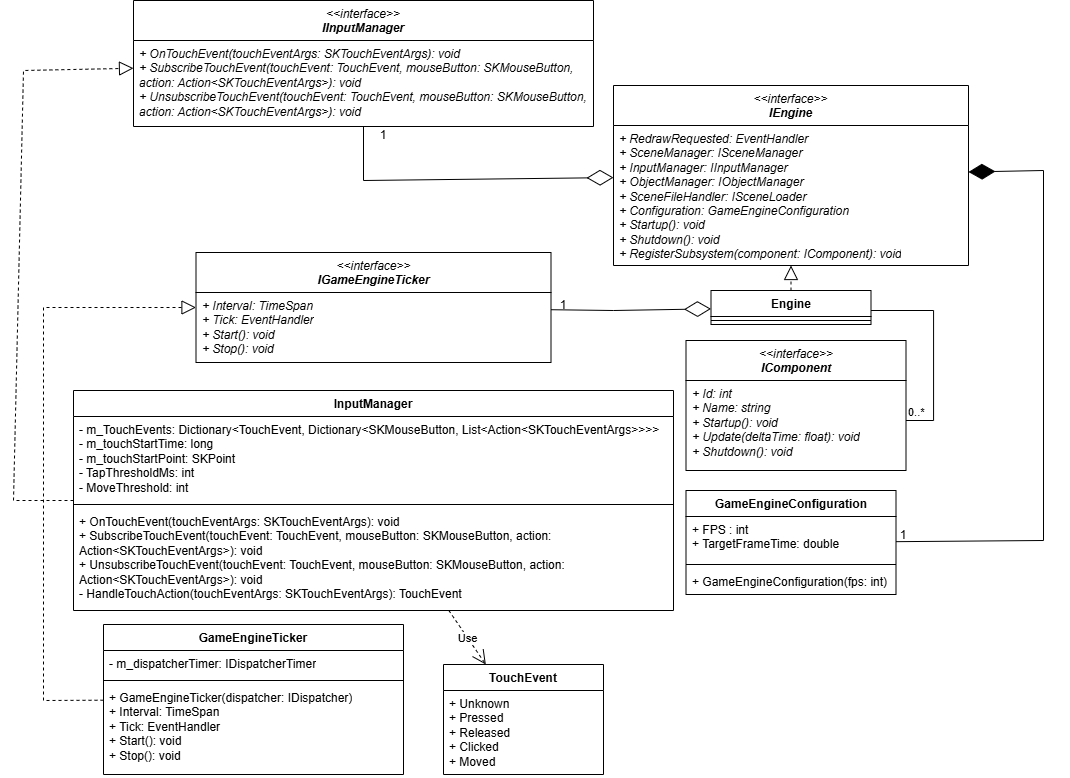

The diagram above was exported from draw.io. Its source (the exported page's mxGraphModel, read from the mxfile embedded in the PNG):
<mxGraphModel dx="3063" dy="1852" grid="1" gridSize="10" guides="1" tooltips="1" connect="1" arrows="1" fold="1" page="1" pageScale="1" pageWidth="850" pageHeight="1100" math="0" shadow="0">
  <root>
    <mxCell id="0" />
    <mxCell id="1" parent="0" />
    <mxCell id="2" parent="1" style="swimlane;fontStyle=1;align=center;verticalAlign=top;childLayout=stackLayout;horizontal=1;startSize=26;horizontalStack=0;resizeParent=1;resizeParentMax=0;resizeLast=0;collapsible=1;marginBottom=0;whiteSpace=wrap;html=1;" value="Engine" vertex="1">
      <mxGeometry height="34" width="160" x="-172.5" y="820" as="geometry" />
    </mxCell>
    <mxCell id="3" parent="2" style="line;strokeWidth=1;fillColor=none;align=left;verticalAlign=middle;spacingTop=-1;spacingLeft=3;spacingRight=3;rotatable=0;labelPosition=right;points=[];portConstraint=eastwest;strokeColor=inherit;" value="" vertex="1">
      <mxGeometry height="8" width="160" y="26" as="geometry" />
    </mxCell>
    <mxCell id="4" parent="1" style="swimlane;fontStyle=1;align=center;verticalAlign=top;childLayout=stackLayout;horizontal=1;startSize=26;horizontalStack=0;resizeParent=1;resizeParentMax=0;resizeLast=0;collapsible=1;marginBottom=0;whiteSpace=wrap;html=1;" value="GameEngineConfiguration" vertex="1">
      <mxGeometry height="104" width="210" x="-197.5" y="1020" as="geometry" />
    </mxCell>
    <mxCell id="5" parent="4" style="text;strokeColor=none;fillColor=none;align=left;verticalAlign=top;spacingLeft=4;spacingRight=4;overflow=hidden;rotatable=0;points=[[0,0.5],[1,0.5]];portConstraint=eastwest;whiteSpace=wrap;html=1;" value="&lt;div&gt;+ FPS : int&lt;/div&gt;+ TargetFrameTime: double" vertex="1">
      <mxGeometry height="44" width="210" y="26" as="geometry" />
    </mxCell>
    <mxCell id="6" parent="4" style="line;strokeWidth=1;fillColor=none;align=left;verticalAlign=middle;spacingTop=-1;spacingLeft=3;spacingRight=3;rotatable=0;labelPosition=right;points=[];portConstraint=eastwest;strokeColor=inherit;" value="" vertex="1">
      <mxGeometry height="8" width="210" y="70" as="geometry" />
    </mxCell>
    <mxCell id="7" parent="4" style="text;strokeColor=none;fillColor=none;align=left;verticalAlign=top;spacingLeft=4;spacingRight=4;overflow=hidden;rotatable=0;points=[[0,0.5],[1,0.5]];portConstraint=eastwest;whiteSpace=wrap;html=1;" value="+ GameEngineConfiguration(fps: int)" vertex="1">
      <mxGeometry height="26" width="210" y="78" as="geometry" />
    </mxCell>
    <mxCell id="8" parent="1" style="swimlane;fontStyle=1;align=center;verticalAlign=top;childLayout=stackLayout;horizontal=1;startSize=26;horizontalStack=0;resizeParent=1;resizeParentMax=0;resizeLast=0;collapsible=1;marginBottom=0;whiteSpace=wrap;html=1;" value="GameEngineTicker" vertex="1">
      <mxGeometry height="150" width="300" x="-780" y="1154" as="geometry" />
    </mxCell>
    <mxCell id="9" parent="8" style="text;strokeColor=none;fillColor=none;align=left;verticalAlign=top;spacingLeft=4;spacingRight=4;overflow=hidden;rotatable=0;points=[[0,0.5],[1,0.5]];portConstraint=eastwest;whiteSpace=wrap;html=1;" value="- m_dispatcherTimer: IDispatcherTimer" vertex="1">
      <mxGeometry height="26" width="300" y="26" as="geometry" />
    </mxCell>
    <mxCell id="10" parent="8" style="line;strokeWidth=1;fillColor=none;align=left;verticalAlign=middle;spacingTop=-1;spacingLeft=3;spacingRight=3;rotatable=0;labelPosition=right;points=[];portConstraint=eastwest;strokeColor=inherit;" value="" vertex="1">
      <mxGeometry height="8" width="300" y="52" as="geometry" />
    </mxCell>
    <mxCell id="11" parent="8" style="text;strokeColor=none;fillColor=none;align=left;verticalAlign=top;spacingLeft=4;spacingRight=4;overflow=hidden;rotatable=0;points=[[0,0.5],[1,0.5]];portConstraint=eastwest;whiteSpace=wrap;html=1;" value="+ GameEngineTicker(dispatcher: IDispatcher)&lt;div&gt;+ Interval:&amp;nbsp;TimeSpan&lt;div&gt;+ Tick: EventHandler&lt;/div&gt;&lt;div&gt;+&amp;nbsp;&lt;span style=&quot;background-color: transparent;&quot;&gt;Start(&lt;/span&gt;&lt;span style=&quot;background-color: transparent; color: light-dark(rgb(0, 0, 0), rgb(255, 255, 255));&quot;&gt;&lt;span style=&quot;background-color: transparent;&quot;&gt;): void&lt;/span&gt;&lt;/span&gt;&lt;/div&gt;&lt;div&gt;&lt;span style=&quot;background-color: transparent; color: light-dark(rgb(0, 0, 0), rgb(255, 255, 255));&quot;&gt;&lt;span style=&quot;background-color: transparent;&quot;&gt;+ Stop(): void&lt;/span&gt;&lt;/span&gt;&lt;/div&gt;&lt;/div&gt;" vertex="1">
      <mxGeometry height="90" width="300" y="60" as="geometry" />
    </mxCell>
    <mxCell id="12" parent="1" style="swimlane;fontStyle=1;align=center;verticalAlign=top;childLayout=stackLayout;horizontal=1;startSize=26;horizontalStack=0;resizeParent=1;resizeParentMax=0;resizeLast=0;collapsible=1;marginBottom=0;whiteSpace=wrap;html=1;" value="InputManager" vertex="1">
      <mxGeometry height="220" width="600" x="-810" y="920" as="geometry" />
    </mxCell>
    <mxCell id="13" parent="12" style="text;strokeColor=none;fillColor=none;align=left;verticalAlign=top;spacingLeft=4;spacingRight=4;overflow=hidden;rotatable=0;points=[[0,0.5],[1,0.5]];portConstraint=eastwest;whiteSpace=wrap;html=1;" value="- m_TouchEvents: Dictionary&amp;lt;TouchEvent, Dictionary&amp;lt;SKMouseButton, List&amp;lt;Action&amp;lt;SKTouchEventArgs&amp;gt;&amp;gt;&amp;gt;&amp;gt;&lt;div&gt;-&amp;nbsp;m_touchStartTime: long&lt;/div&gt;&lt;div&gt;-&amp;nbsp;m_touchStartPoint: SKPoint&lt;/div&gt;&lt;div&gt;-&amp;nbsp;TapThresholdMs: int&lt;/div&gt;&lt;div&gt;-&amp;nbsp;MoveThreshold: int&lt;/div&gt;" vertex="1">
      <mxGeometry height="84" width="600" y="26" as="geometry" />
    </mxCell>
    <mxCell id="14" parent="12" style="line;strokeWidth=1;fillColor=none;align=left;verticalAlign=middle;spacingTop=-1;spacingLeft=3;spacingRight=3;rotatable=0;labelPosition=right;points=[];portConstraint=eastwest;strokeColor=inherit;" value="" vertex="1">
      <mxGeometry height="8" width="600" y="110" as="geometry" />
    </mxCell>
    <mxCell id="15" parent="12" style="text;strokeColor=none;fillColor=none;align=left;verticalAlign=top;spacingLeft=4;spacingRight=4;overflow=hidden;rotatable=0;points=[[0,0.5],[1,0.5]];portConstraint=eastwest;whiteSpace=wrap;html=1;" value="&lt;div&gt;+ OnTouchEvent(touchEventArgs: SKTouchEventArgs): void&lt;div&gt;+&amp;nbsp;SubscribeTouchEvent(touchEvent: TouchEvent, mouseButton: SKMouseButton, action: Action&amp;lt;SKTouchEventArgs&amp;gt;): void&lt;/div&gt;&lt;div&gt;+ Uns&lt;span style=&quot;background-color: transparent; color: light-dark(rgb(0, 0, 0), rgb(255, 255, 255));&quot;&gt;ubscribeTouchEvent(touchEvent: TouchEvent, mouseButton: SKMouseButton, action: Action&amp;lt;SKTouchEventArgs&amp;gt;): void&lt;/span&gt;&lt;/div&gt;&lt;/div&gt;- HandleTouchAction(touchEventArgs: SKTouchEventArgs): TouchEvent" vertex="1">
      <mxGeometry height="102" width="600" y="118" as="geometry" />
    </mxCell>
    <mxCell id="16" parent="1" style="swimlane;fontStyle=1;align=center;verticalAlign=top;childLayout=stackLayout;horizontal=1;startSize=26;horizontalStack=0;resizeParent=1;resizeParentMax=0;resizeLast=0;collapsible=1;marginBottom=0;whiteSpace=wrap;html=1;" value="TouchEvent" vertex="1">
      <mxGeometry height="110" width="160" x="-440" y="1194" as="geometry" />
    </mxCell>
    <mxCell id="17" parent="16" style="text;strokeColor=none;fillColor=none;align=left;verticalAlign=top;spacingLeft=4;spacingRight=4;overflow=hidden;rotatable=0;points=[[0,0.5],[1,0.5]];portConstraint=eastwest;whiteSpace=wrap;html=1;" value="+ Unknown&lt;div&gt;+ Pressed&lt;/div&gt;&lt;div&gt;+ Released&lt;/div&gt;&lt;div&gt;+ Clicked&lt;/div&gt;&lt;div&gt;+ Moved&lt;/div&gt;" vertex="1">
      <mxGeometry height="84" width="160" y="26" as="geometry" />
    </mxCell>
    <mxCell id="18" parent="1" style="swimlane;fontStyle=1;align=center;verticalAlign=top;childLayout=stackLayout;horizontal=1;startSize=40;horizontalStack=0;resizeParent=1;resizeParentMax=0;resizeLast=0;collapsible=1;marginBottom=0;whiteSpace=wrap;html=1;" value="&lt;div&gt;&lt;i style=&quot;font-weight: normal;&quot;&gt;&amp;lt;&amp;lt;interface&amp;gt;&amp;gt;&lt;/i&gt;&lt;/div&gt;&lt;i&gt;IComponent&lt;/i&gt;" vertex="1">
      <mxGeometry height="130" width="220" x="-197.5" y="870" as="geometry" />
    </mxCell>
    <mxCell id="19" parent="18" style="text;strokeColor=none;fillColor=none;align=left;verticalAlign=top;spacingLeft=4;spacingRight=4;overflow=hidden;rotatable=0;points=[[0,0.5],[1,0.5]];portConstraint=eastwest;whiteSpace=wrap;html=1;" value="&lt;i&gt;+ Id: int&lt;/i&gt;&lt;div&gt;&lt;i&gt;+&amp;nbsp;Name: string&lt;/i&gt;&lt;/div&gt;&lt;div&gt;&lt;i&gt;+&amp;nbsp;Startup(): void&lt;br&gt;&lt;/i&gt;&lt;div&gt;&lt;i&gt;+ Update(deltaTime: float): void&lt;/i&gt;&lt;/div&gt;&lt;div&gt;&lt;i&gt;+&amp;nbsp;Shutdown(): void&lt;/i&gt;&lt;/div&gt;&lt;/div&gt;" vertex="1">
      <mxGeometry height="90" width="220" y="40" as="geometry" />
    </mxCell>
    <mxCell id="20" parent="1" style="swimlane;fontStyle=1;align=center;verticalAlign=top;childLayout=stackLayout;horizontal=1;startSize=40;horizontalStack=0;resizeParent=1;resizeParentMax=0;resizeLast=0;collapsible=1;marginBottom=0;whiteSpace=wrap;html=1;" value="&lt;div&gt;&lt;span style=&quot;font-weight: normal;&quot;&gt;&lt;i&gt;&amp;lt;&amp;lt;interface&amp;gt;&amp;gt;&lt;/i&gt;&lt;/span&gt;&lt;/div&gt;&lt;i&gt;IInputManager&lt;/i&gt;" vertex="1">
      <mxGeometry height="126" width="460" x="-750" y="530" as="geometry" />
    </mxCell>
    <mxCell id="21" parent="20" style="text;strokeColor=none;fillColor=none;align=left;verticalAlign=top;spacingLeft=4;spacingRight=4;overflow=hidden;rotatable=0;points=[[0,0.5],[1,0.5]];portConstraint=eastwest;whiteSpace=wrap;html=1;" value="&lt;i&gt;+ OnTouchEvent(touchEventArgs: SKTouchEventArgs): void&lt;/i&gt;&lt;div&gt;&lt;i&gt;+&amp;nbsp;SubscribeTouchEvent(touchEvent: TouchEvent, mouseButton: SKMouseButton, action: Action&amp;lt;SKTouchEventArgs&amp;gt;): void&lt;/i&gt;&lt;/div&gt;&lt;div&gt;&lt;i&gt;+ Uns&lt;span style=&quot;background-color: transparent; color: light-dark(rgb(0, 0, 0), rgb(255, 255, 255));&quot;&gt;ubscribeTouchEvent(touchEvent: TouchEvent, mouseButton: SKMouseButton, action: Action&amp;lt;SKTouchEventArgs&amp;gt;): void&lt;/span&gt;&lt;/i&gt;&lt;/div&gt;" vertex="1">
      <mxGeometry height="86" width="460" y="40" as="geometry" />
    </mxCell>
    <mxCell id="22" edge="1" parent="1" source="12" style="endArrow=block;dashed=1;endFill=0;endSize=12;html=1;rounded=0;" target="20" value="">
      <mxGeometry relative="1" width="160" as="geometry">
        <Array as="points">
          <mxPoint x="-870" y="1030" />
          <mxPoint x="-860" y="600" />
        </Array>
        <mxPoint x="300" y="680" as="sourcePoint" />
        <mxPoint x="460" y="680" as="targetPoint" />
      </mxGeometry>
    </mxCell>
    <mxCell id="23" edge="1" parent="1" source="12" style="endArrow=open;endSize=12;dashed=1;html=1;rounded=0;" target="16" value="Use">
      <mxGeometry relative="1" width="160" as="geometry">
        <Array as="points" />
        <mxPoint x="100" y="860" as="sourcePoint" />
        <mxPoint x="260" y="860" as="targetPoint" />
      </mxGeometry>
    </mxCell>
    <mxCell id="24" parent="1" style="swimlane;fontStyle=1;align=center;verticalAlign=top;childLayout=stackLayout;horizontal=1;startSize=40;horizontalStack=0;resizeParent=1;resizeParentMax=0;resizeLast=0;collapsible=1;marginBottom=0;whiteSpace=wrap;html=1;" value="&lt;div&gt;&lt;span style=&quot;font-weight: normal;&quot;&gt;&lt;i&gt;&amp;lt;&amp;lt;interface&amp;gt;&amp;gt;&lt;/i&gt;&lt;/span&gt;&lt;/div&gt;&lt;i&gt;IGameEngineTicker&lt;/i&gt;" vertex="1">
      <mxGeometry height="110" width="355" x="-687.5" y="782" as="geometry" />
    </mxCell>
    <mxCell id="25" parent="24" style="text;strokeColor=none;fillColor=none;align=left;verticalAlign=top;spacingLeft=4;spacingRight=4;overflow=hidden;rotatable=0;points=[[0,0.5],[1,0.5]];portConstraint=eastwest;whiteSpace=wrap;html=1;" value="&lt;i&gt;+ Interval:&amp;nbsp;TimeSpan&lt;/i&gt;&lt;div&gt;&lt;i&gt;+ Tick: EventHandler&lt;/i&gt;&lt;/div&gt;&lt;div&gt;&lt;i&gt;+&amp;nbsp;&lt;span style=&quot;background-color: transparent;&quot;&gt;Start(&lt;/span&gt;&lt;span style=&quot;background-color: transparent; color: light-dark(rgb(0, 0, 0), rgb(255, 255, 255));&quot;&gt;&lt;span style=&quot;background-color: transparent;&quot;&gt;): void&lt;/span&gt;&lt;/span&gt;&lt;/i&gt;&lt;/div&gt;&lt;div&gt;&lt;span style=&quot;background-color: transparent; color: light-dark(rgb(0, 0, 0), rgb(255, 255, 255));&quot;&gt;&lt;span style=&quot;background-color: transparent;&quot;&gt;&lt;i&gt;+ Stop(): void&lt;/i&gt;&lt;/span&gt;&lt;/span&gt;&lt;/div&gt;" vertex="1">
      <mxGeometry height="70" width="355" y="40" as="geometry" />
    </mxCell>
    <mxCell id="26" parent="1" style="swimlane;fontStyle=1;align=center;verticalAlign=top;childLayout=stackLayout;horizontal=1;startSize=40;horizontalStack=0;resizeParent=1;resizeParentMax=0;resizeLast=0;collapsible=1;marginBottom=0;whiteSpace=wrap;html=1;" value="&lt;div&gt;&lt;span style=&quot;font-weight: normal;&quot;&gt;&lt;i&gt;&amp;lt;&amp;lt;interface&amp;gt;&amp;gt;&lt;/i&gt;&lt;/span&gt;&lt;/div&gt;&lt;i&gt;IEngine&lt;/i&gt;" vertex="1">
      <mxGeometry height="180" width="355" x="-270" y="615" as="geometry" />
    </mxCell>
    <mxCell id="27" parent="26" style="text;strokeColor=none;fillColor=none;align=left;verticalAlign=top;spacingLeft=4;spacingRight=4;overflow=hidden;rotatable=0;points=[[0,0.5],[1,0.5]];portConstraint=eastwest;whiteSpace=wrap;html=1;" value="&lt;i&gt;+ RedrawRequested:&amp;nbsp;EventHandler&lt;/i&gt;&lt;div&gt;&lt;i&gt;+ SceneManager: I&lt;/i&gt;&lt;span style=&quot;background-color: transparent;&quot;&gt;&lt;i&gt;SceneManager&lt;/i&gt;&lt;/span&gt;&lt;/div&gt;&lt;div&gt;&lt;span style=&quot;background-color: transparent;&quot;&gt;&lt;i&gt;+&amp;nbsp;&lt;/i&gt;&lt;/span&gt;&lt;span style=&quot;background-color: transparent;&quot;&gt;&lt;i&gt;InputManager: I&lt;/i&gt;&lt;/span&gt;&lt;span style=&quot;background-color: transparent;&quot;&gt;&lt;i&gt;InputManager&lt;/i&gt;&lt;/span&gt;&lt;/div&gt;&lt;div&gt;&lt;span style=&quot;background-color: transparent;&quot;&gt;&lt;i&gt;+&amp;nbsp;&lt;/i&gt;&lt;/span&gt;&lt;span style=&quot;background-color: transparent;&quot;&gt;&lt;i&gt;ObjectManager: I&lt;/i&gt;&lt;/span&gt;&lt;span style=&quot;background-color: transparent;&quot;&gt;&lt;i&gt;ObjectManager&lt;/i&gt;&lt;/span&gt;&lt;/div&gt;&lt;div&gt;&lt;span style=&quot;background-color: transparent;&quot;&gt;&lt;i&gt;+&amp;nbsp;&lt;/i&gt;&lt;/span&gt;&lt;span style=&quot;background-color: transparent;&quot;&gt;&lt;i&gt;SceneFileHandler:&amp;nbsp;&lt;/i&gt;&lt;/span&gt;&lt;span style=&quot;background-color: transparent;&quot;&gt;&lt;i&gt;ISceneLoader&lt;/i&gt;&lt;/span&gt;&lt;/div&gt;&lt;div&gt;&lt;span style=&quot;background-color: transparent;&quot;&gt;&lt;i&gt;+&amp;nbsp;&lt;/i&gt;&lt;/span&gt;&lt;span style=&quot;background-color: transparent;&quot;&gt;&lt;i&gt;Configuration:&amp;nbsp;&lt;/i&gt;&lt;/span&gt;&lt;span style=&quot;background-color: transparent;&quot;&gt;&lt;i&gt;GameEngineConfiguration&lt;/i&gt;&lt;/span&gt;&lt;/div&gt;&lt;div&gt;&lt;i&gt;+&amp;nbsp;&lt;span style=&quot;background-color: transparent;&quot;&gt;Startup(&lt;/span&gt;&lt;span style=&quot;background-color: transparent; color: light-dark(rgb(0, 0, 0), rgb(255, 255, 255));&quot;&gt;&lt;span style=&quot;background-color: transparent;&quot;&gt;): void&lt;/span&gt;&lt;/span&gt;&lt;/i&gt;&lt;/div&gt;&lt;div&gt;&lt;span style=&quot;background-color: transparent; color: light-dark(rgb(0, 0, 0), rgb(255, 255, 255));&quot;&gt;&lt;span style=&quot;background-color: transparent;&quot;&gt;&lt;i&gt;+ Shutdown(): void&lt;/i&gt;&lt;/span&gt;&lt;/span&gt;&lt;/div&gt;&lt;div&gt;&lt;span style=&quot;background-color: transparent; color: light-dark(rgb(0, 0, 0), rgb(255, 255, 255));&quot;&gt;&lt;span style=&quot;background-color: transparent;&quot;&gt;&lt;i&gt;+ RegisterSubsystem(component: IComponent): void&lt;/i&gt;&lt;/span&gt;&lt;/span&gt;&lt;/div&gt;" vertex="1">
      <mxGeometry height="140" width="355" y="40" as="geometry" />
    </mxCell>
    <mxCell id="28" edge="1" parent="1" source="2" style="endArrow=block;dashed=1;endFill=0;endSize=12;html=1;rounded=0;" target="26" value="">
      <mxGeometry relative="1" width="160" as="geometry">
        <mxPoint x="-1070" y="700" as="sourcePoint" />
        <mxPoint x="-910" y="700" as="targetPoint" />
      </mxGeometry>
    </mxCell>
    <mxCell id="29" edge="1" parent="1" source="8" style="endArrow=block;dashed=1;endFill=0;endSize=12;html=1;rounded=0;" target="24" value="">
      <mxGeometry relative="1" width="160" as="geometry">
        <Array as="points">
          <mxPoint x="-840" y="1230" />
          <mxPoint x="-840" y="837" />
        </Array>
        <mxPoint x="630" y="480" as="sourcePoint" />
        <mxPoint x="790" y="480" as="targetPoint" />
      </mxGeometry>
    </mxCell>
    <mxCell id="30" edge="1" parent="1" source="4" style="endArrow=diamondThin;endFill=1;endSize=24;html=1;rounded=0;" target="26" value="">
      <mxGeometry relative="1" width="160" as="geometry">
        <Array as="points">
          <mxPoint x="160" y="1070" />
          <mxPoint x="160" y="700" />
        </Array>
        <mxPoint x="-250" y="980" as="sourcePoint" />
        <mxPoint x="-90" y="980" as="targetPoint" />
      </mxGeometry>
    </mxCell>
    <mxCell id="31" edge="1" parent="1" source="18" style="endArrow=none;html=1;edgeStyle=orthogonalEdgeStyle;rounded=0;" target="2" value="">
      <mxGeometry relative="1" as="geometry">
        <Array as="points">
          <mxPoint x="50" y="950" />
          <mxPoint x="50" y="840" />
        </Array>
        <mxPoint x="-250" y="980" as="sourcePoint" />
        <mxPoint x="-90" y="980" as="targetPoint" />
      </mxGeometry>
    </mxCell>
    <mxCell id="32" connectable="0" parent="31" style="edgeLabel;resizable=0;html=1;align=left;verticalAlign=bottom;" value="0..*" vertex="1">
      <mxGeometry relative="1" x="-1" as="geometry" />
    </mxCell>
    <mxCell id="33" parent="1" style="text;html=1;whiteSpace=wrap;strokeColor=none;fillColor=none;align=center;verticalAlign=middle;rounded=0;" value="1" vertex="1">
      <mxGeometry height="30" width="60" x="-10" y="1050" as="geometry" />
    </mxCell>
    <mxCell id="34" edge="1" parent="1" source="20" style="endArrow=diamondThin;endFill=0;endSize=24;html=1;rounded=0;" target="26" value="">
      <mxGeometry relative="1" width="160" as="geometry">
        <Array as="points">
          <mxPoint x="-520" y="710" />
        </Array>
        <mxPoint x="-260" y="880" as="sourcePoint" />
        <mxPoint x="-100" y="880" as="targetPoint" />
      </mxGeometry>
    </mxCell>
    <mxCell id="35" edge="1" parent="1" source="24" style="endArrow=diamondThin;endFill=0;endSize=24;html=1;rounded=0;" target="2" value="">
      <mxGeometry relative="1" width="160" as="geometry">
        <Array as="points">
          <mxPoint x="-270" y="840" />
        </Array>
        <mxPoint x="-260" y="960" as="sourcePoint" />
        <mxPoint x="-100" y="960" as="targetPoint" />
      </mxGeometry>
    </mxCell>
    <mxCell id="36" parent="1" style="text;html=1;whiteSpace=wrap;strokeColor=none;fillColor=none;align=center;verticalAlign=middle;rounded=0;" value="1" vertex="1">
      <mxGeometry height="30" width="60" x="-350" y="820" as="geometry" />
    </mxCell>
    <mxCell id="37" parent="1" style="text;html=1;whiteSpace=wrap;strokeColor=none;fillColor=none;align=center;verticalAlign=middle;rounded=0;" value="1" vertex="1">
      <mxGeometry height="30" width="60" x="-530" y="650" as="geometry" />
    </mxCell>
  </root>
</mxGraphModel>